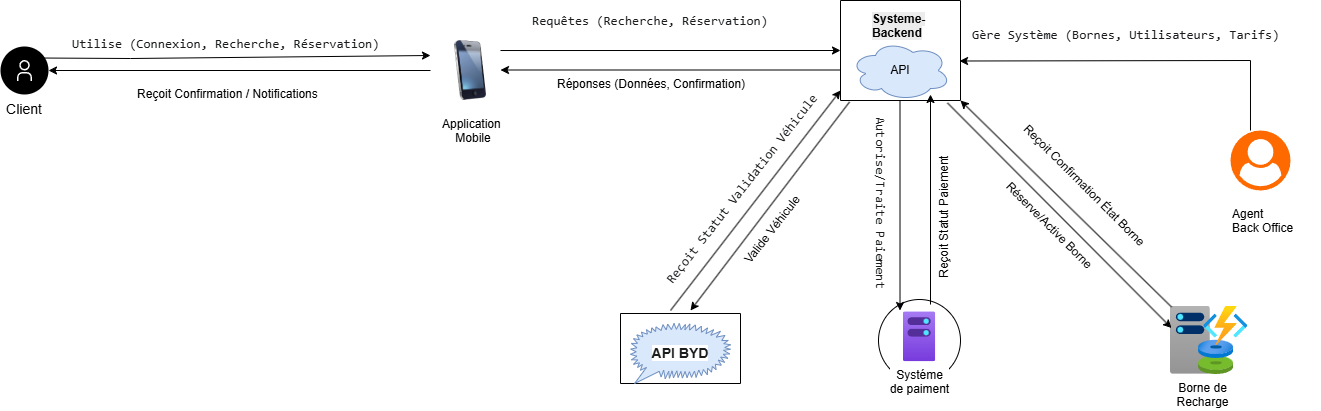

The diagram above was exported from draw.io. Its source (the exported page's mxGraphModel, read from the mxfile embedded in the PNG):
<mxGraphModel dx="2178" dy="1214" grid="1" gridSize="10" guides="1" tooltips="1" connect="1" arrows="1" fold="1" page="1" pageScale="1" pageWidth="827" pageHeight="1169" math="0" shadow="0">
  <root>
    <mxCell id="WIyWlLk6GJQsqaUBKTNV-0" />
    <mxCell id="WIyWlLk6GJQsqaUBKTNV-1" parent="WIyWlLk6GJQsqaUBKTNV-0" />
    <mxCell id="QhMRyPHZXnHGIBFSI28M-7" value="Client" style="shape=ellipse;fillColor=#000000;aspect=fixed;resizable=0;labelPosition=center;verticalLabelPosition=bottom;align=center;verticalAlign=top;strokeColor=none;fontSize=14;" vertex="1" parent="WIyWlLk6GJQsqaUBKTNV-1">
      <mxGeometry x="250" y="476" width="48" height="48" as="geometry" />
    </mxCell>
    <mxCell id="QhMRyPHZXnHGIBFSI28M-8" value="" style="fillColor=#ffffff;strokeColor=none;dashed=0;outlineConnect=0;html=1;labelPosition=center;verticalLabelPosition=bottom;verticalAlign=top;part=1;movable=0;resizable=0;rotatable=0;shape=mxgraph.ibm_cloud.user" vertex="1" parent="QhMRyPHZXnHGIBFSI28M-7">
      <mxGeometry width="24" height="24" relative="1" as="geometry">
        <mxPoint x="12" y="12" as="offset" />
      </mxGeometry>
    </mxCell>
    <mxCell id="QhMRyPHZXnHGIBFSI28M-14" value="" style="image;html=1;image=img/lib/clip_art/telecommunication/iPhone_128x128.png;direction=east;" vertex="1" parent="WIyWlLk6GJQsqaUBKTNV-1">
      <mxGeometry x="680" y="470" width="80" height="60" as="geometry" />
    </mxCell>
    <mxCell id="QhMRyPHZXnHGIBFSI28M-15" value="Application&lt;br&gt;&amp;nbsp; &amp;nbsp; Mobile" style="text;whiteSpace=wrap;html=1;" vertex="1" parent="WIyWlLk6GJQsqaUBKTNV-1">
      <mxGeometry x="690" y="540" width="70" height="40" as="geometry" />
    </mxCell>
    <mxCell id="QhMRyPHZXnHGIBFSI28M-21" value="" style="swimlane;startSize=0;html=1;labelPosition=center;verticalLabelPosition=middle;align=center;verticalAlign=middle;" vertex="1" parent="WIyWlLk6GJQsqaUBKTNV-1">
      <mxGeometry x="1090" y="430" width="120" height="100" as="geometry" />
    </mxCell>
    <mxCell id="QhMRyPHZXnHGIBFSI28M-23" value="&lt;span style=&quot;color: rgb(0, 0, 0); font-family: Helvetica; font-size: 12px; font-style: normal; font-variant-ligatures: normal; font-variant-caps: normal; font-weight: 700; letter-spacing: normal; orphans: 2; text-align: center; text-indent: 0px; text-transform: none; widows: 2; word-spacing: 0px; -webkit-text-stroke-width: 0px; white-space: nowrap; background-color: rgb(236, 236, 236); text-decoration-thickness: initial; text-decoration-style: initial; text-decoration-color: initial; float: none; display: inline !important;&quot;&gt;Systeme-&lt;/span&gt;&lt;br style=&quot;forced-color-adjust: none; color: rgb(0, 0, 0); font-family: Helvetica; font-size: 12px; font-style: normal; font-variant-ligatures: normal; font-variant-caps: normal; font-weight: 700; letter-spacing: normal; orphans: 2; text-align: center; text-indent: 0px; text-transform: none; widows: 2; word-spacing: 0px; -webkit-text-stroke-width: 0px; white-space: nowrap; background-color: rgb(236, 236, 236); text-decoration-thickness: initial; text-decoration-style: initial; text-decoration-color: initial;&quot;&gt;&lt;span style=&quot;color: rgb(0, 0, 0); font-family: Helvetica; font-size: 12px; font-style: normal; font-variant-ligatures: normal; font-variant-caps: normal; font-weight: 700; letter-spacing: normal; orphans: 2; text-align: center; text-indent: 0px; text-transform: none; widows: 2; word-spacing: 0px; -webkit-text-stroke-width: 0px; white-space: nowrap; background-color: rgb(236, 236, 236); text-decoration-thickness: initial; text-decoration-style: initial; text-decoration-color: initial; float: none; display: inline !important;&quot;&gt;Backend&lt;/span&gt;" style="text;whiteSpace=wrap;html=1;" vertex="1" parent="QhMRyPHZXnHGIBFSI28M-21">
      <mxGeometry x="30" y="5" width="90" height="50" as="geometry" />
    </mxCell>
    <mxCell id="QhMRyPHZXnHGIBFSI28M-18" value="API" style="ellipse;shape=cloud;whiteSpace=wrap;html=1;align=center;fillColor=#dae8fc;strokeColor=#6c8ebf;" vertex="1" parent="QhMRyPHZXnHGIBFSI28M-21">
      <mxGeometry x="10" y="40" width="100" height="60" as="geometry" />
    </mxCell>
    <mxCell id="QhMRyPHZXnHGIBFSI28M-25" value="" style="points=[];aspect=fixed;html=1;align=center;shadow=0;dashed=0;fillColor=#FF6A00;strokeColor=none;shape=mxgraph.alibaba_cloud.user;" vertex="1" parent="WIyWlLk6GJQsqaUBKTNV-1">
      <mxGeometry x="1480" y="560" width="60" height="60" as="geometry" />
    </mxCell>
    <mxCell id="QhMRyPHZXnHGIBFSI28M-26" value="Borne de&lt;br&gt;Recharge" style="image;aspect=fixed;html=1;points=[];align=center;fontSize=12;image=img/lib/azure2/azure_stack/Capacity.svg;" vertex="1" parent="WIyWlLk6GJQsqaUBKTNV-1">
      <mxGeometry x="1420" y="736" width="63" height="68" as="geometry" />
    </mxCell>
    <mxCell id="QhMRyPHZXnHGIBFSI28M-27" value="" style="image;aspect=fixed;html=1;points=[];align=center;fontSize=12;image=img/lib/azure2/compute/Function_Apps.svg;" vertex="1" parent="WIyWlLk6GJQsqaUBKTNV-1">
      <mxGeometry x="1453" y="736" width="44.4" height="39.18" as="geometry" />
    </mxCell>
    <mxCell id="QhMRyPHZXnHGIBFSI28M-31" value="Agent &#13;&#10;Back Office" style="text;whiteSpace=wrap;html=1;" vertex="1" parent="WIyWlLk6GJQsqaUBKTNV-1">
      <mxGeometry x="1480" y="630" width="90" height="50" as="geometry" />
    </mxCell>
    <mxCell id="QhMRyPHZXnHGIBFSI28M-53" value="" style="ellipse;whiteSpace=wrap;html=1;aspect=fixed;container=1;" vertex="1" parent="WIyWlLk6GJQsqaUBKTNV-1">
      <mxGeometry x="1128" y="729" width="82" height="82" as="geometry" />
    </mxCell>
    <mxCell id="QhMRyPHZXnHGIBFSI28M-41" value="Systéme&lt;br&gt;de paiment" style="image;aspect=fixed;html=1;points=[];align=center;fontSize=12;image=img/lib/azure2/management_governance/MachinesAzureArc.svg;" vertex="1" parent="QhMRyPHZXnHGIBFSI28M-53">
      <mxGeometry x="24.80499999999993" y="12.299999999999999" width="32.379749999999994" height="50.040499999999994" as="geometry" />
    </mxCell>
    <mxCell id="QhMRyPHZXnHGIBFSI28M-73" value="" style="endArrow=classic;html=1;rounded=0;exitX=0.854;exitY=0.24;exitDx=0;exitDy=0;exitPerimeter=0;entryX=0;entryY=0.25;entryDx=0;entryDy=0;" edge="1" parent="WIyWlLk6GJQsqaUBKTNV-1" source="QhMRyPHZXnHGIBFSI28M-7" target="QhMRyPHZXnHGIBFSI28M-14">
      <mxGeometry width="50" height="50" relative="1" as="geometry">
        <mxPoint x="308" y="488" as="sourcePoint" />
        <mxPoint x="500" y="488" as="targetPoint" />
        <Array as="points">
          <mxPoint x="380" y="488" />
        </Array>
      </mxGeometry>
    </mxCell>
    <mxCell id="QhMRyPHZXnHGIBFSI28M-74" value="" style="endArrow=classic;html=1;rounded=0;entryX=1;entryY=0.5;entryDx=0;entryDy=0;exitX=0;exitY=0.5;exitDx=0;exitDy=0;" edge="1" parent="WIyWlLk6GJQsqaUBKTNV-1" source="QhMRyPHZXnHGIBFSI28M-14" target="QhMRyPHZXnHGIBFSI28M-7">
      <mxGeometry width="50" height="50" relative="1" as="geometry">
        <mxPoint x="860" y="480" as="sourcePoint" />
        <mxPoint x="910" y="430" as="targetPoint" />
      </mxGeometry>
    </mxCell>
    <mxCell id="QhMRyPHZXnHGIBFSI28M-78" value="" style="endArrow=classic;html=1;rounded=0;exitX=0.875;exitY=0.167;exitDx=0;exitDy=0;exitPerimeter=0;entryX=0;entryY=0.5;entryDx=0;entryDy=0;" edge="1" parent="WIyWlLk6GJQsqaUBKTNV-1" source="QhMRyPHZXnHGIBFSI28M-14" target="QhMRyPHZXnHGIBFSI28M-21">
      <mxGeometry width="50" height="50" relative="1" as="geometry">
        <mxPoint x="1040" y="490" as="sourcePoint" />
        <mxPoint x="980" y="480" as="targetPoint" />
      </mxGeometry>
    </mxCell>
    <mxCell id="QhMRyPHZXnHGIBFSI28M-80" value="&lt;span style=&quot;color: rgb(26, 28, 30); font-family: &amp;quot;DM Mono&amp;quot;, monospace; font-size: 13px; font-style: normal; font-variant-ligatures: normal; font-variant-caps: normal; font-weight: 400; letter-spacing: normal; orphans: 2; text-align: left; text-indent: 0px; text-transform: none; widows: 2; word-spacing: 0px; -webkit-text-stroke-width: 0px; white-space: normal; background-color: rgb(255, 255, 255); text-decoration-thickness: initial; text-decoration-style: initial; text-decoration-color: initial; display: inline !important; float: none;&quot;&gt;Utilise (Connexion, Recherche, Réservation)&lt;/span&gt;" style="text;whiteSpace=wrap;html=1;" vertex="1" parent="WIyWlLk6GJQsqaUBKTNV-1">
      <mxGeometry x="320" y="459.18" width="340" height="40" as="geometry" />
    </mxCell>
    <mxCell id="QhMRyPHZXnHGIBFSI28M-82" value="Reçoit Confirmation / Notifications" style="text;whiteSpace=wrap;html=1;" vertex="1" parent="WIyWlLk6GJQsqaUBKTNV-1">
      <mxGeometry x="385" y="510" width="210" height="40" as="geometry" />
    </mxCell>
    <mxCell id="QhMRyPHZXnHGIBFSI28M-83" value="&lt;span style=&quot;color: rgb(26, 28, 30); font-family: &amp;quot;DM Mono&amp;quot;, monospace; font-size: 13px; font-style: normal; font-variant-ligatures: normal; font-variant-caps: normal; font-weight: 400; letter-spacing: normal; orphans: 2; text-align: left; text-indent: 0px; text-transform: none; widows: 2; word-spacing: 0px; -webkit-text-stroke-width: 0px; white-space: normal; background-color: rgb(255, 255, 255); text-decoration-thickness: initial; text-decoration-style: initial; text-decoration-color: initial; display: inline !important; float: none;&quot;&gt;Requêtes (Recherche, Réservation)&lt;/span&gt;" style="text;whiteSpace=wrap;html=1;" vertex="1" parent="WIyWlLk6GJQsqaUBKTNV-1">
      <mxGeometry x="780" y="436" width="270" height="40" as="geometry" />
    </mxCell>
    <mxCell id="QhMRyPHZXnHGIBFSI28M-84" value="" style="endArrow=classic;html=1;rounded=0;exitX=0.875;exitY=0.167;exitDx=0;exitDy=0;exitPerimeter=0;entryX=0;entryY=0.5;entryDx=0;entryDy=0;" edge="1" parent="WIyWlLk6GJQsqaUBKTNV-1">
      <mxGeometry width="50" height="50" relative="1" as="geometry">
        <mxPoint x="1090" y="499.5" as="sourcePoint" />
        <mxPoint x="750" y="499.5" as="targetPoint" />
      </mxGeometry>
    </mxCell>
    <mxCell id="QhMRyPHZXnHGIBFSI28M-85" value="Réponses (Données, Confirmation)" style="text;whiteSpace=wrap;html=1;" vertex="1" parent="WIyWlLk6GJQsqaUBKTNV-1">
      <mxGeometry x="805" y="500" width="220" height="40" as="geometry" />
    </mxCell>
    <mxCell id="QhMRyPHZXnHGIBFSI28M-95" value="" style="swimlane;startSize=0;" vertex="1" parent="WIyWlLk6GJQsqaUBKTNV-1">
      <mxGeometry x="870" y="743" width="120" height="70" as="geometry" />
    </mxCell>
    <mxCell id="QhMRyPHZXnHGIBFSI28M-93" value="&lt;span style=&quot;color: rgb(26, 28, 30); font-family: &amp;quot;Google Sans Text&amp;quot;, &amp;quot;Helvetica Neue&amp;quot;, sans-serif; font-size: 14px; text-align: start; background-color: rgb(255, 255, 255);&quot;&gt;&lt;b&gt;API BYD&lt;/b&gt;&lt;/span&gt;" style="whiteSpace=wrap;html=1;shape=mxgraph.basic.loud_callout;fillColor=#dae8fc;strokeColor=#6c8ebf;" vertex="1" parent="QhMRyPHZXnHGIBFSI28M-95">
      <mxGeometry x="10" y="10" width="100" height="60" as="geometry" />
    </mxCell>
    <mxCell id="QhMRyPHZXnHGIBFSI28M-98" value="Valide Véhicule" style="text;whiteSpace=wrap;html=1;rotation=308;labelPosition=center;verticalLabelPosition=middle;align=center;verticalAlign=middle;" vertex="1" parent="WIyWlLk6GJQsqaUBKTNV-1">
      <mxGeometry x="970" y="630" width="104.33" height="57.5" as="geometry" />
    </mxCell>
    <mxCell id="QhMRyPHZXnHGIBFSI28M-99" value="&lt;span style=&quot;color: rgb(26, 28, 30); font-family: &amp;quot;DM Mono&amp;quot;, monospace; font-size: 13px; font-style: normal; font-variant-ligatures: normal; font-variant-caps: normal; font-weight: 400; letter-spacing: normal; orphans: 2; text-align: left; text-indent: 0px; text-transform: none; widows: 2; word-spacing: 0px; -webkit-text-stroke-width: 0px; white-space: normal; background-color: rgb(255, 255, 255); text-decoration-thickness: initial; text-decoration-style: initial; text-decoration-color: initial; display: inline !important; float: none;&quot;&gt;Reçoit Statut Validation Véhicule&lt;/span&gt;" style="text;whiteSpace=wrap;html=1;rotation=308;direction=west;" vertex="1" parent="WIyWlLk6GJQsqaUBKTNV-1">
      <mxGeometry x="870" y="590" width="270" height="40" as="geometry" />
    </mxCell>
    <mxCell id="QhMRyPHZXnHGIBFSI28M-100" value="" style="endArrow=classic;html=1;rounded=0;entryX=0;entryY=0.9;entryDx=0;entryDy=0;entryPerimeter=0;" edge="1" parent="WIyWlLk6GJQsqaUBKTNV-1" target="QhMRyPHZXnHGIBFSI28M-21">
      <mxGeometry width="50" height="50" relative="1" as="geometry">
        <mxPoint x="920" y="740" as="sourcePoint" />
        <mxPoint x="1070" y="750" as="targetPoint" />
      </mxGeometry>
    </mxCell>
    <mxCell id="QhMRyPHZXnHGIBFSI28M-107" value="" style="endArrow=classic;html=1;rounded=0;exitX=0.075;exitY=1.015;exitDx=0;exitDy=0;exitPerimeter=0;" edge="1" parent="WIyWlLk6GJQsqaUBKTNV-1" source="QhMRyPHZXnHGIBFSI28M-21">
      <mxGeometry width="50" height="50" relative="1" as="geometry">
        <mxPoint x="1120" y="524" as="sourcePoint" />
        <mxPoint x="940" y="740" as="targetPoint" />
      </mxGeometry>
    </mxCell>
    <mxCell id="QhMRyPHZXnHGIBFSI28M-110" value="" style="endArrow=classic;html=1;rounded=0;entryX=0;entryY=0;entryDx=0;entryDy=0;" edge="1" parent="WIyWlLk6GJQsqaUBKTNV-1">
      <mxGeometry width="50" height="50" relative="1" as="geometry">
        <mxPoint x="1149.5" y="530" as="sourcePoint" />
        <mxPoint x="1149.5086219713517" y="740.0086219713517" as="targetPoint" />
      </mxGeometry>
    </mxCell>
    <mxCell id="QhMRyPHZXnHGIBFSI28M-111" value="" style="endArrow=classic;html=1;rounded=0;entryX=0;entryY=0;entryDx=0;entryDy=0;" edge="1" parent="WIyWlLk6GJQsqaUBKTNV-1">
      <mxGeometry width="50" height="50" relative="1" as="geometry">
        <mxPoint x="1180" y="734" as="sourcePoint" />
        <mxPoint x="1180" y="524" as="targetPoint" />
      </mxGeometry>
    </mxCell>
    <mxCell id="QhMRyPHZXnHGIBFSI28M-113" value="&lt;span style=&quot;color: rgb(26, 28, 30); font-family: &amp;quot;DM Mono&amp;quot;, monospace; font-size: 13px; font-style: normal; font-variant-ligatures: normal; font-variant-caps: normal; font-weight: 400; letter-spacing: normal; orphans: 2; text-align: left; text-indent: 0px; text-transform: none; widows: 2; word-spacing: 0px; -webkit-text-stroke-width: 0px; white-space: normal; background-color: rgb(255, 255, 255); text-decoration-thickness: initial; text-decoration-style: initial; text-decoration-color: initial; display: inline !important; float: none;&quot;&gt;Autorise/Traite Paiement&lt;/span&gt;" style="text;whiteSpace=wrap;html=1;flipV=1;flipH=0;direction=west;rotation=90;" vertex="1" parent="WIyWlLk6GJQsqaUBKTNV-1">
      <mxGeometry x="1020" y="630" width="210" height="40" as="geometry" />
    </mxCell>
    <mxCell id="QhMRyPHZXnHGIBFSI28M-114" value="Reçoit Statut Paiement" style="text;whiteSpace=wrap;html=1;rotation=270;" vertex="1" parent="WIyWlLk6GJQsqaUBKTNV-1">
      <mxGeometry x="1120" y="610" width="160" height="40" as="geometry" />
    </mxCell>
    <mxCell id="QhMRyPHZXnHGIBFSI28M-115" value="" style="endArrow=classic;html=1;rounded=0;exitX=0.892;exitY=1.025;exitDx=0;exitDy=0;entryX=0.016;entryY=0.316;entryDx=0;entryDy=0;entryPerimeter=0;exitPerimeter=0;" edge="1" parent="WIyWlLk6GJQsqaUBKTNV-1" source="QhMRyPHZXnHGIBFSI28M-21" target="QhMRyPHZXnHGIBFSI28M-26">
      <mxGeometry width="50" height="50" relative="1" as="geometry">
        <mxPoint x="1290" y="650" as="sourcePoint" />
        <mxPoint x="1340" y="600" as="targetPoint" />
      </mxGeometry>
    </mxCell>
    <mxCell id="QhMRyPHZXnHGIBFSI28M-116" value="" style="endArrow=classic;html=1;rounded=0;entryX=1;entryY=1;entryDx=0;entryDy=0;exitX=0.016;exitY=0.007;exitDx=0;exitDy=0;exitPerimeter=0;" edge="1" parent="WIyWlLk6GJQsqaUBKTNV-1" source="QhMRyPHZXnHGIBFSI28M-26" target="QhMRyPHZXnHGIBFSI28M-21">
      <mxGeometry width="50" height="50" relative="1" as="geometry">
        <mxPoint x="1530" y="530" as="sourcePoint" />
        <mxPoint x="1230" y="540" as="targetPoint" />
      </mxGeometry>
    </mxCell>
    <mxCell id="QhMRyPHZXnHGIBFSI28M-117" value="Réserve/Active Borne" style="text;whiteSpace=wrap;html=1;rotation=45;" vertex="1" parent="WIyWlLk6GJQsqaUBKTNV-1">
      <mxGeometry x="1230" y="650" width="150" height="40" as="geometry" />
    </mxCell>
    <mxCell id="QhMRyPHZXnHGIBFSI28M-118" value="Reçoit Confirmation État Borne" style="text;whiteSpace=wrap;html=1;rotation=45;" vertex="1" parent="WIyWlLk6GJQsqaUBKTNV-1">
      <mxGeometry x="1241" y="610" width="200" height="40" as="geometry" />
    </mxCell>
    <mxCell id="QhMRyPHZXnHGIBFSI28M-120" value="" style="endArrow=classic;html=1;rounded=0;exitX=0.333;exitY=0;exitDx=0;exitDy=0;exitPerimeter=0;entryX=0.992;entryY=0.605;entryDx=0;entryDy=0;entryPerimeter=0;" edge="1" parent="WIyWlLk6GJQsqaUBKTNV-1" source="QhMRyPHZXnHGIBFSI28M-25" target="QhMRyPHZXnHGIBFSI28M-21">
      <mxGeometry width="50" height="50" relative="1" as="geometry">
        <mxPoint x="1020" y="800" as="sourcePoint" />
        <mxPoint x="1070" y="750" as="targetPoint" />
        <Array as="points">
          <mxPoint x="1500" y="490" />
        </Array>
      </mxGeometry>
    </mxCell>
    <mxCell id="QhMRyPHZXnHGIBFSI28M-121" value="&lt;span style=&quot;color: rgb(26, 28, 30); font-family: &amp;quot;DM Mono&amp;quot;, monospace; font-size: 13px; font-style: normal; font-variant-ligatures: normal; font-variant-caps: normal; font-weight: 400; letter-spacing: normal; orphans: 2; text-align: left; text-indent: 0px; text-transform: none; widows: 2; word-spacing: 0px; -webkit-text-stroke-width: 0px; white-space: normal; background-color: rgb(255, 255, 255); text-decoration-thickness: initial; text-decoration-style: initial; text-decoration-color: initial; float: none; display: inline !important;&quot;&gt;Gère Système (Bornes, Utilisateurs, Tarifs)&lt;/span&gt;" style="text;whiteSpace=wrap;html=1;" vertex="1" parent="WIyWlLk6GJQsqaUBKTNV-1">
      <mxGeometry x="1220" y="450" width="330" height="40" as="geometry" />
    </mxCell>
  </root>
</mxGraphModel>